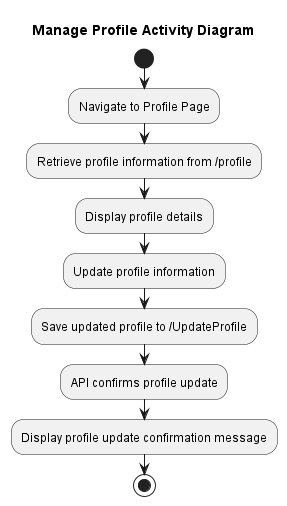

The diagram above was rendered by PlantUML. Its source (embedded in the PNG):
@startuml Manage Profile Activity Diagram
title Manage Profile Activity Diagram

start

:Navigate to Profile Page;
:Retrieve profile information from /profile;
:Display profile details;

:Update profile information;

:Save updated profile to /UpdateProfile;
:API confirms profile update;

:Display profile update confirmation message;

stop

@enduml